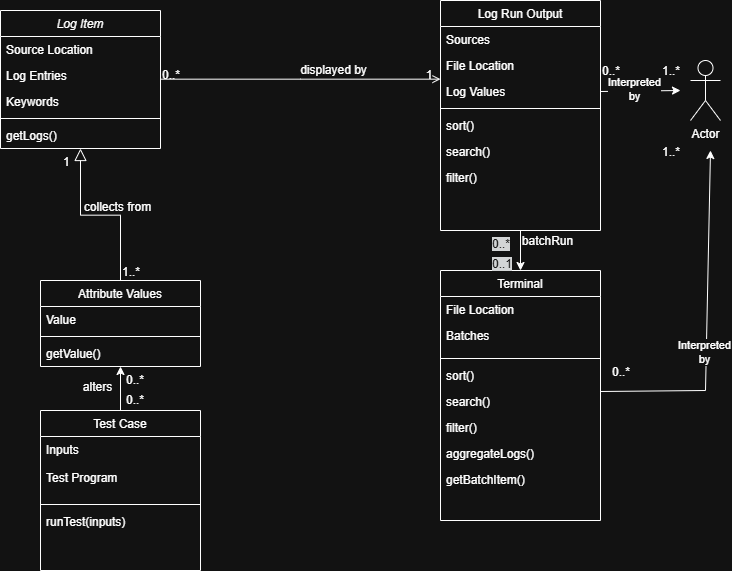

The diagram above was exported from draw.io. Its source (the exported page's mxGraphModel, read from the mxfile embedded in the PNG):
<mxGraphModel dx="1037" dy="676" grid="1" gridSize="10" guides="1" tooltips="1" connect="1" arrows="1" fold="1" page="1" pageScale="1" pageWidth="827" pageHeight="1169" math="0" shadow="0">
  <root>
    <mxCell id="WIyWlLk6GJQsqaUBKTNV-0" />
    <mxCell id="WIyWlLk6GJQsqaUBKTNV-1" parent="WIyWlLk6GJQsqaUBKTNV-0" />
    <mxCell id="zkfFHV4jXpPFQw0GAbJ--0" value="Log Item" style="swimlane;fontStyle=2;align=center;verticalAlign=top;childLayout=stackLayout;horizontal=1;startSize=26;horizontalStack=0;resizeParent=1;resizeLast=0;collapsible=1;marginBottom=0;rounded=0;shadow=0;strokeWidth=1;" parent="WIyWlLk6GJQsqaUBKTNV-1" vertex="1">
      <mxGeometry x="80" y="90" width="160" height="138" as="geometry">
        <mxRectangle x="230" y="140" width="160" height="26" as="alternateBounds" />
      </mxGeometry>
    </mxCell>
    <mxCell id="zkfFHV4jXpPFQw0GAbJ--1" value="Source Location" style="text;align=left;verticalAlign=top;spacingLeft=4;spacingRight=4;overflow=hidden;rotatable=0;points=[[0,0.5],[1,0.5]];portConstraint=eastwest;" parent="zkfFHV4jXpPFQw0GAbJ--0" vertex="1">
      <mxGeometry y="26" width="160" height="26" as="geometry" />
    </mxCell>
    <mxCell id="zkfFHV4jXpPFQw0GAbJ--2" value="Log Entries" style="text;align=left;verticalAlign=top;spacingLeft=4;spacingRight=4;overflow=hidden;rotatable=0;points=[[0,0.5],[1,0.5]];portConstraint=eastwest;rounded=0;shadow=0;html=0;" parent="zkfFHV4jXpPFQw0GAbJ--0" vertex="1">
      <mxGeometry y="52" width="160" height="26" as="geometry" />
    </mxCell>
    <mxCell id="zkfFHV4jXpPFQw0GAbJ--3" value="Keywords" style="text;align=left;verticalAlign=top;spacingLeft=4;spacingRight=4;overflow=hidden;rotatable=0;points=[[0,0.5],[1,0.5]];portConstraint=eastwest;rounded=0;shadow=0;html=0;" parent="zkfFHV4jXpPFQw0GAbJ--0" vertex="1">
      <mxGeometry y="78" width="160" height="26" as="geometry" />
    </mxCell>
    <mxCell id="zkfFHV4jXpPFQw0GAbJ--4" value="" style="line;html=1;strokeWidth=1;align=left;verticalAlign=middle;spacingTop=-1;spacingLeft=3;spacingRight=3;rotatable=0;labelPosition=right;points=[];portConstraint=eastwest;" parent="zkfFHV4jXpPFQw0GAbJ--0" vertex="1">
      <mxGeometry y="104" width="160" height="8" as="geometry" />
    </mxCell>
    <mxCell id="zkfFHV4jXpPFQw0GAbJ--5" value="getLogs()" style="text;align=left;verticalAlign=top;spacingLeft=4;spacingRight=4;overflow=hidden;rotatable=0;points=[[0,0.5],[1,0.5]];portConstraint=eastwest;" parent="zkfFHV4jXpPFQw0GAbJ--0" vertex="1">
      <mxGeometry y="112" width="160" height="26" as="geometry" />
    </mxCell>
    <mxCell id="zkfFHV4jXpPFQw0GAbJ--6" value="Attribute Values" style="swimlane;fontStyle=0;align=center;verticalAlign=top;childLayout=stackLayout;horizontal=1;startSize=26;horizontalStack=0;resizeParent=1;resizeLast=0;collapsible=1;marginBottom=0;rounded=0;shadow=0;strokeWidth=1;" parent="WIyWlLk6GJQsqaUBKTNV-1" vertex="1">
      <mxGeometry x="120" y="360" width="160" height="86" as="geometry">
        <mxRectangle x="130" y="380" width="160" height="26" as="alternateBounds" />
      </mxGeometry>
    </mxCell>
    <mxCell id="zkfFHV4jXpPFQw0GAbJ--7" value="Value" style="text;align=left;verticalAlign=top;spacingLeft=4;spacingRight=4;overflow=hidden;rotatable=0;points=[[0,0.5],[1,0.5]];portConstraint=eastwest;" parent="zkfFHV4jXpPFQw0GAbJ--6" vertex="1">
      <mxGeometry y="26" width="160" height="26" as="geometry" />
    </mxCell>
    <mxCell id="zkfFHV4jXpPFQw0GAbJ--9" value="&lt;span style=&quot;color: rgba(0, 0, 0, 0); font-family: monospace; font-size: 0px; background-color: rgb(27, 29, 30);&quot;&gt;%3CmxGraphModel%3E%3Croot%3E%3CmxCell%20id%3D%220%22%2F%3E%3CmxCell%20id%3D%221%22%20parent%3D%220%22%2F%3E%3CmxCell%20id%3D%222%22%20value%3D%22Data%20Source%22%20style%3D%22swimlane%3BfontStyle%3D0%3Balign%3Dcenter%3BverticalAlign%3Dtop%3BchildLayout%3DstackLayout%3Bhorizontal%3D1%3BstartSize%3D26%3BhorizontalStack%3D0%3BresizeParent%3D1%3BresizeLast%3D0%3Bcollapsible%3D1%3BmarginBottom%3D0%3Brounded%3D0%3Bshadow%3D0%3BstrokeWidth%3D1%3B%22%20vertex%3D%221%22%20parent%3D%221%22%3E%3CmxGeometry%20x%3D%22120%22%20y%3D%22360%22%20width%3D%22160%22%20height%3D%2280%22%20as%3D%22geometry%22%3E%3CmxRectangle%20x%3D%22130%22%20y%3D%22380%22%20width%3D%22160%22%20height%3D%2226%22%20as%3D%22alternateBounds%22%2F%3E%3C%2FmxGeometry%3E%3C%2FmxCell%3E%3CmxCell%20id%3D%223%22%20value%3D%22Value%22%20style%3D%22text%3Balign%3Dleft%3BverticalAlign%3Dtop%3BspacingLeft%3D4%3BspacingRight%3D4%3Boverflow%3Dhidden%3Brotatable%3D0%3Bpoints%3D%5B%5B0%2C0.5%5D%2C%5B1%2C0.5%5D%5D%3BportConstraint%3Deastwest%3B%22%20vertex%3D%221%22%20parent%3D%222%22%3E%3CmxGeometry%20y%3D%2226%22%20width%3D%22160%22%20height%3D%2226%22%20as%3D%22geometry%22%2F%3E%3C%2FmxCell%3E%3CmxCell%20id%3D%224%22%20value%3D%22%22%20style%3D%22line%3Bhtml%3D1%3BstrokeWidth%3D1%3Balign%3Dleft%3BverticalAlign%3Dmiddle%3BspacingTop%3D-1%3BspacingLeft%3D3%3BspacingRight%3D3%3Brotatable%3D0%3BlabelPosition%3Dright%3Bpoints%3D%5B%5D%3BportConstraint%3Deastwest%3B%22%20vertex%3D%221%22%20parent%3D%222%22%3E%3CmxGeometry%20y%3D%2252%22%20width%3D%22160%22%20height%3D%228%22%20as%3D%22geometry%22%2F%3E%3C%2FmxCell%3E%3C%2Froot%3E%3C%2FmxGraphModel%3E&lt;/span&gt;" style="line;html=1;strokeWidth=1;align=left;verticalAlign=middle;spacingTop=-1;spacingLeft=3;spacingRight=3;rotatable=0;labelPosition=right;points=[];portConstraint=eastwest;" parent="zkfFHV4jXpPFQw0GAbJ--6" vertex="1">
      <mxGeometry y="52" width="160" height="8" as="geometry" />
    </mxCell>
    <mxCell id="V19VHoPzscZBZWD8bSHO-9" value="getValue()" style="text;align=left;verticalAlign=top;spacingLeft=4;spacingRight=4;overflow=hidden;rotatable=0;points=[[0,0.5],[1,0.5]];portConstraint=eastwest;" vertex="1" parent="zkfFHV4jXpPFQw0GAbJ--6">
      <mxGeometry y="60" width="160" height="26" as="geometry" />
    </mxCell>
    <mxCell id="zkfFHV4jXpPFQw0GAbJ--12" value="" style="endArrow=block;endSize=10;endFill=0;shadow=0;strokeWidth=1;rounded=0;curved=0;edgeStyle=elbowEdgeStyle;elbow=vertical;" parent="WIyWlLk6GJQsqaUBKTNV-1" source="zkfFHV4jXpPFQw0GAbJ--6" target="zkfFHV4jXpPFQw0GAbJ--0" edge="1">
      <mxGeometry width="160" relative="1" as="geometry">
        <mxPoint x="200" y="203" as="sourcePoint" />
        <mxPoint x="200" y="203" as="targetPoint" />
      </mxGeometry>
    </mxCell>
    <mxCell id="V19VHoPzscZBZWD8bSHO-24" style="edgeStyle=orthogonalEdgeStyle;rounded=0;orthogonalLoop=1;jettySize=auto;html=1;exitX=0.5;exitY=1;exitDx=0;exitDy=0;entryX=0.5;entryY=0;entryDx=0;entryDy=0;" edge="1" parent="WIyWlLk6GJQsqaUBKTNV-1" source="zkfFHV4jXpPFQw0GAbJ--17" target="V19VHoPzscZBZWD8bSHO-13">
      <mxGeometry relative="1" as="geometry" />
    </mxCell>
    <mxCell id="zkfFHV4jXpPFQw0GAbJ--17" value="Log Run Output" style="swimlane;fontStyle=0;align=center;verticalAlign=top;childLayout=stackLayout;horizontal=1;startSize=26;horizontalStack=0;resizeParent=1;resizeLast=0;collapsible=1;marginBottom=0;rounded=0;shadow=0;strokeWidth=1;" parent="WIyWlLk6GJQsqaUBKTNV-1" vertex="1">
      <mxGeometry x="520" y="80" width="160" height="230" as="geometry">
        <mxRectangle x="550" y="140" width="160" height="26" as="alternateBounds" />
      </mxGeometry>
    </mxCell>
    <mxCell id="zkfFHV4jXpPFQw0GAbJ--18" value="Sources" style="text;align=left;verticalAlign=top;spacingLeft=4;spacingRight=4;overflow=hidden;rotatable=0;points=[[0,0.5],[1,0.5]];portConstraint=eastwest;" parent="zkfFHV4jXpPFQw0GAbJ--17" vertex="1">
      <mxGeometry y="26" width="160" height="26" as="geometry" />
    </mxCell>
    <mxCell id="zkfFHV4jXpPFQw0GAbJ--19" value="File Location" style="text;align=left;verticalAlign=top;spacingLeft=4;spacingRight=4;overflow=hidden;rotatable=0;points=[[0,0.5],[1,0.5]];portConstraint=eastwest;rounded=0;shadow=0;html=0;" parent="zkfFHV4jXpPFQw0GAbJ--17" vertex="1">
      <mxGeometry y="52" width="160" height="26" as="geometry" />
    </mxCell>
    <mxCell id="zkfFHV4jXpPFQw0GAbJ--20" value="Log Values" style="text;align=left;verticalAlign=top;spacingLeft=4;spacingRight=4;overflow=hidden;rotatable=0;points=[[0,0.5],[1,0.5]];portConstraint=eastwest;rounded=0;shadow=0;html=0;" parent="zkfFHV4jXpPFQw0GAbJ--17" vertex="1">
      <mxGeometry y="78" width="160" height="26" as="geometry" />
    </mxCell>
    <mxCell id="zkfFHV4jXpPFQw0GAbJ--23" value="" style="line;html=1;strokeWidth=1;align=left;verticalAlign=middle;spacingTop=-1;spacingLeft=3;spacingRight=3;rotatable=0;labelPosition=right;points=[];portConstraint=eastwest;" parent="zkfFHV4jXpPFQw0GAbJ--17" vertex="1">
      <mxGeometry y="104" width="160" height="8" as="geometry" />
    </mxCell>
    <mxCell id="zkfFHV4jXpPFQw0GAbJ--24" value="sort()" style="text;align=left;verticalAlign=top;spacingLeft=4;spacingRight=4;overflow=hidden;rotatable=0;points=[[0,0.5],[1,0.5]];portConstraint=eastwest;" parent="zkfFHV4jXpPFQw0GAbJ--17" vertex="1">
      <mxGeometry y="112" width="160" height="26" as="geometry" />
    </mxCell>
    <mxCell id="zkfFHV4jXpPFQw0GAbJ--25" value="search()" style="text;align=left;verticalAlign=top;spacingLeft=4;spacingRight=4;overflow=hidden;rotatable=0;points=[[0,0.5],[1,0.5]];portConstraint=eastwest;" parent="zkfFHV4jXpPFQw0GAbJ--17" vertex="1">
      <mxGeometry y="138" width="160" height="26" as="geometry" />
    </mxCell>
    <mxCell id="V19VHoPzscZBZWD8bSHO-3" value="filter()" style="text;align=left;verticalAlign=top;spacingLeft=4;spacingRight=4;overflow=hidden;rotatable=0;points=[[0,0.5],[1,0.5]];portConstraint=eastwest;" vertex="1" parent="zkfFHV4jXpPFQw0GAbJ--17">
      <mxGeometry y="164" width="160" height="26" as="geometry" />
    </mxCell>
    <mxCell id="zkfFHV4jXpPFQw0GAbJ--26" value="" style="endArrow=open;shadow=0;strokeWidth=1;rounded=0;curved=0;endFill=1;edgeStyle=elbowEdgeStyle;elbow=vertical;" parent="WIyWlLk6GJQsqaUBKTNV-1" source="zkfFHV4jXpPFQw0GAbJ--0" target="zkfFHV4jXpPFQw0GAbJ--17" edge="1">
      <mxGeometry x="0.5" y="41" relative="1" as="geometry">
        <mxPoint x="380" y="192" as="sourcePoint" />
        <mxPoint x="540" y="192" as="targetPoint" />
        <mxPoint x="-40" y="32" as="offset" />
      </mxGeometry>
    </mxCell>
    <mxCell id="zkfFHV4jXpPFQw0GAbJ--27" value="0..*" style="resizable=0;align=left;verticalAlign=bottom;labelBackgroundColor=none;fontSize=12;" parent="zkfFHV4jXpPFQw0GAbJ--26" connectable="0" vertex="1">
      <mxGeometry x="-1" relative="1" as="geometry">
        <mxPoint y="4" as="offset" />
      </mxGeometry>
    </mxCell>
    <mxCell id="zkfFHV4jXpPFQw0GAbJ--28" value="1" style="resizable=0;align=right;verticalAlign=bottom;labelBackgroundColor=none;fontSize=12;" parent="zkfFHV4jXpPFQw0GAbJ--26" connectable="0" vertex="1">
      <mxGeometry x="1" relative="1" as="geometry">
        <mxPoint x="-7" y="4" as="offset" />
      </mxGeometry>
    </mxCell>
    <mxCell id="zkfFHV4jXpPFQw0GAbJ--29" value="displayed by" style="text;html=1;resizable=0;points=[];;align=center;verticalAlign=middle;labelBackgroundColor=none;rounded=0;shadow=0;strokeWidth=1;fontSize=12;" parent="zkfFHV4jXpPFQw0GAbJ--26" vertex="1" connectable="0">
      <mxGeometry x="0.5" y="49" relative="1" as="geometry">
        <mxPoint x="-38" y="40" as="offset" />
      </mxGeometry>
    </mxCell>
    <mxCell id="V19VHoPzscZBZWD8bSHO-0" value="collects from" style="text;html=1;resizable=0;points=[];;align=center;verticalAlign=middle;labelBackgroundColor=none;rounded=0;shadow=0;strokeWidth=1;fontSize=12;" vertex="1" connectable="0" parent="WIyWlLk6GJQsqaUBKTNV-1">
      <mxGeometry x="210" y="290" as="geometry">
        <mxPoint x="-14" y="-4" as="offset" />
      </mxGeometry>
    </mxCell>
    <mxCell id="V19VHoPzscZBZWD8bSHO-1" value="1" style="resizable=0;align=left;verticalAlign=bottom;labelBackgroundColor=none;fontSize=12;" connectable="0" vertex="1" parent="WIyWlLk6GJQsqaUBKTNV-1">
      <mxGeometry x="141" y="250" as="geometry" />
    </mxCell>
    <mxCell id="V19VHoPzscZBZWD8bSHO-2" value="1..*" style="resizable=0;align=left;verticalAlign=bottom;labelBackgroundColor=none;fontSize=12;" connectable="0" vertex="1" parent="WIyWlLk6GJQsqaUBKTNV-1">
      <mxGeometry x="200" y="360" as="geometry" />
    </mxCell>
    <mxCell id="V19VHoPzscZBZWD8bSHO-7" style="edgeStyle=orthogonalEdgeStyle;rounded=0;orthogonalLoop=1;jettySize=auto;html=1;exitX=0.5;exitY=0;exitDx=0;exitDy=0;entryX=0.5;entryY=1;entryDx=0;entryDy=0;" edge="1" parent="WIyWlLk6GJQsqaUBKTNV-1" source="V19VHoPzscZBZWD8bSHO-4" target="zkfFHV4jXpPFQw0GAbJ--6">
      <mxGeometry relative="1" as="geometry" />
    </mxCell>
    <mxCell id="V19VHoPzscZBZWD8bSHO-4" value="Test Case" style="swimlane;fontStyle=0;align=center;verticalAlign=top;childLayout=stackLayout;horizontal=1;startSize=26;horizontalStack=0;resizeParent=1;resizeLast=0;collapsible=1;marginBottom=0;rounded=0;shadow=0;strokeWidth=1;" vertex="1" parent="WIyWlLk6GJQsqaUBKTNV-1">
      <mxGeometry x="120" y="490" width="160" height="160" as="geometry">
        <mxRectangle x="130" y="380" width="160" height="26" as="alternateBounds" />
      </mxGeometry>
    </mxCell>
    <mxCell id="V19VHoPzscZBZWD8bSHO-5" value="Inputs&#10;&#10;Test Program" style="text;align=left;verticalAlign=top;spacingLeft=4;spacingRight=4;overflow=hidden;rotatable=0;points=[[0,0.5],[1,0.5]];portConstraint=eastwest;" vertex="1" parent="V19VHoPzscZBZWD8bSHO-4">
      <mxGeometry y="26" width="160" height="64" as="geometry" />
    </mxCell>
    <mxCell id="V19VHoPzscZBZWD8bSHO-6" value="" style="line;html=1;strokeWidth=1;align=left;verticalAlign=middle;spacingTop=-1;spacingLeft=3;spacingRight=3;rotatable=0;labelPosition=right;points=[];portConstraint=eastwest;" vertex="1" parent="V19VHoPzscZBZWD8bSHO-4">
      <mxGeometry y="90" width="160" height="8" as="geometry" />
    </mxCell>
    <mxCell id="V19VHoPzscZBZWD8bSHO-8" value="runTest(inputs)" style="text;align=left;verticalAlign=top;spacingLeft=4;spacingRight=4;overflow=hidden;rotatable=0;points=[[0,0.5],[1,0.5]];portConstraint=eastwest;" vertex="1" parent="V19VHoPzscZBZWD8bSHO-4">
      <mxGeometry y="98" width="160" height="26" as="geometry" />
    </mxCell>
    <mxCell id="V19VHoPzscZBZWD8bSHO-10" value="0..*" style="resizable=0;align=left;verticalAlign=bottom;labelBackgroundColor=none;fontSize=12;" connectable="0" vertex="1" parent="WIyWlLk6GJQsqaUBKTNV-1">
      <mxGeometry x="350" y="350" as="geometry">
        <mxPoint x="-146" y="138" as="offset" />
      </mxGeometry>
    </mxCell>
    <mxCell id="V19VHoPzscZBZWD8bSHO-11" value="0..*" style="resizable=0;align=left;verticalAlign=bottom;labelBackgroundColor=none;fontSize=12;" connectable="0" vertex="1" parent="WIyWlLk6GJQsqaUBKTNV-1">
      <mxGeometry x="350" y="330" as="geometry">
        <mxPoint x="-146" y="138" as="offset" />
      </mxGeometry>
    </mxCell>
    <mxCell id="V19VHoPzscZBZWD8bSHO-12" value="alters" style="text;html=1;resizable=0;points=[];;align=center;verticalAlign=middle;labelBackgroundColor=none;rounded=0;shadow=0;strokeWidth=1;fontSize=12;" vertex="1" connectable="0" parent="WIyWlLk6GJQsqaUBKTNV-1">
      <mxGeometry x="190" y="470" as="geometry">
        <mxPoint x="-14" y="-4" as="offset" />
      </mxGeometry>
    </mxCell>
    <mxCell id="V19VHoPzscZBZWD8bSHO-13" value="Terminal" style="swimlane;fontStyle=0;align=center;verticalAlign=top;childLayout=stackLayout;horizontal=1;startSize=26;horizontalStack=0;resizeParent=1;resizeLast=0;collapsible=1;marginBottom=0;rounded=0;shadow=0;strokeWidth=1;" vertex="1" parent="WIyWlLk6GJQsqaUBKTNV-1">
      <mxGeometry x="520" y="350" width="160" height="250" as="geometry">
        <mxRectangle x="550" y="140" width="160" height="26" as="alternateBounds" />
      </mxGeometry>
    </mxCell>
    <mxCell id="V19VHoPzscZBZWD8bSHO-15" value="File Location" style="text;align=left;verticalAlign=top;spacingLeft=4;spacingRight=4;overflow=hidden;rotatable=0;points=[[0,0.5],[1,0.5]];portConstraint=eastwest;rounded=0;shadow=0;html=0;" vertex="1" parent="V19VHoPzscZBZWD8bSHO-13">
      <mxGeometry y="26" width="160" height="26" as="geometry" />
    </mxCell>
    <mxCell id="V19VHoPzscZBZWD8bSHO-21" value="Batches" style="text;align=left;verticalAlign=top;spacingLeft=4;spacingRight=4;overflow=hidden;rotatable=0;points=[[0,0.5],[1,0.5]];portConstraint=eastwest;rounded=0;shadow=0;html=0;" vertex="1" parent="V19VHoPzscZBZWD8bSHO-13">
      <mxGeometry y="52" width="160" height="32" as="geometry" />
    </mxCell>
    <mxCell id="V19VHoPzscZBZWD8bSHO-17" value="" style="line;html=1;strokeWidth=1;align=left;verticalAlign=middle;spacingTop=-1;spacingLeft=3;spacingRight=3;rotatable=0;labelPosition=right;points=[];portConstraint=eastwest;" vertex="1" parent="V19VHoPzscZBZWD8bSHO-13">
      <mxGeometry y="84" width="160" height="8" as="geometry" />
    </mxCell>
    <mxCell id="V19VHoPzscZBZWD8bSHO-18" value="sort()" style="text;align=left;verticalAlign=top;spacingLeft=4;spacingRight=4;overflow=hidden;rotatable=0;points=[[0,0.5],[1,0.5]];portConstraint=eastwest;" vertex="1" parent="V19VHoPzscZBZWD8bSHO-13">
      <mxGeometry y="92" width="160" height="26" as="geometry" />
    </mxCell>
    <mxCell id="V19VHoPzscZBZWD8bSHO-19" value="search()" style="text;align=left;verticalAlign=top;spacingLeft=4;spacingRight=4;overflow=hidden;rotatable=0;points=[[0,0.5],[1,0.5]];portConstraint=eastwest;" vertex="1" parent="V19VHoPzscZBZWD8bSHO-13">
      <mxGeometry y="118" width="160" height="26" as="geometry" />
    </mxCell>
    <mxCell id="V19VHoPzscZBZWD8bSHO-20" value="filter()" style="text;align=left;verticalAlign=top;spacingLeft=4;spacingRight=4;overflow=hidden;rotatable=0;points=[[0,0.5],[1,0.5]];portConstraint=eastwest;" vertex="1" parent="V19VHoPzscZBZWD8bSHO-13">
      <mxGeometry y="144" width="160" height="26" as="geometry" />
    </mxCell>
    <mxCell id="V19VHoPzscZBZWD8bSHO-22" value="aggregateLogs()" style="text;align=left;verticalAlign=top;spacingLeft=4;spacingRight=4;overflow=hidden;rotatable=0;points=[[0,0.5],[1,0.5]];portConstraint=eastwest;" vertex="1" parent="V19VHoPzscZBZWD8bSHO-13">
      <mxGeometry y="170" width="160" height="26" as="geometry" />
    </mxCell>
    <mxCell id="V19VHoPzscZBZWD8bSHO-23" value="getBatchItem()" style="text;align=left;verticalAlign=top;spacingLeft=4;spacingRight=4;overflow=hidden;rotatable=0;points=[[0,0.5],[1,0.5]];portConstraint=eastwest;" vertex="1" parent="V19VHoPzscZBZWD8bSHO-13">
      <mxGeometry y="196" width="160" height="26" as="geometry" />
    </mxCell>
    <mxCell id="V19VHoPzscZBZWD8bSHO-25" value="batchRun" style="text;html=1;resizable=0;points=[];;align=center;verticalAlign=middle;labelBackgroundColor=none;rounded=0;shadow=0;strokeWidth=1;fontSize=12;" vertex="1" connectable="0" parent="WIyWlLk6GJQsqaUBKTNV-1">
      <mxGeometry x="630" y="310" as="geometry">
        <mxPoint x="-4" y="10" as="offset" />
      </mxGeometry>
    </mxCell>
    <mxCell id="V19VHoPzscZBZWD8bSHO-26" value="&lt;span style=&quot;color: rgb(255, 255, 255); font-family: Helvetica; font-size: 12px; font-style: normal; font-variant-ligatures: normal; font-variant-caps: normal; font-weight: 400; letter-spacing: normal; orphans: 2; text-align: left; text-indent: 0px; text-transform: none; widows: 2; word-spacing: 0px; -webkit-text-stroke-width: 0px; white-space: nowrap; background-color: rgb(27, 29, 30); text-decoration-thickness: initial; text-decoration-style: initial; text-decoration-color: initial; display: inline !important; float: none;&quot;&gt;0..*&lt;/span&gt;" style="text;whiteSpace=wrap;html=1;" vertex="1" parent="WIyWlLk6GJQsqaUBKTNV-1">
      <mxGeometry x="570" y="310" width="160" height="40" as="geometry" />
    </mxCell>
    <mxCell id="V19VHoPzscZBZWD8bSHO-27" value="&lt;span style=&quot;color: rgb(255, 255, 255); font-family: Helvetica; font-size: 12px; font-style: normal; font-variant-ligatures: normal; font-variant-caps: normal; font-weight: 400; letter-spacing: normal; orphans: 2; text-align: left; text-indent: 0px; text-transform: none; widows: 2; word-spacing: 0px; -webkit-text-stroke-width: 0px; white-space: nowrap; background-color: rgb(27, 29, 30); text-decoration-thickness: initial; text-decoration-style: initial; text-decoration-color: initial; float: none; display: inline !important;&quot;&gt;0..1&lt;/span&gt;" style="text;whiteSpace=wrap;html=1;" vertex="1" parent="WIyWlLk6GJQsqaUBKTNV-1">
      <mxGeometry x="570" y="330" width="50" height="40" as="geometry" />
    </mxCell>
    <mxCell id="V19VHoPzscZBZWD8bSHO-28" value="Actor" style="shape=umlActor;verticalLabelPosition=bottom;verticalAlign=top;html=1;outlineConnect=0;" vertex="1" parent="WIyWlLk6GJQsqaUBKTNV-1">
      <mxGeometry x="770" y="140" width="30" height="60" as="geometry" />
    </mxCell>
    <mxCell id="V19VHoPzscZBZWD8bSHO-29" value="" style="endArrow=classic;html=1;rounded=0;exitX=1;exitY=0.5;exitDx=0;exitDy=0;" edge="1" parent="WIyWlLk6GJQsqaUBKTNV-1" source="zkfFHV4jXpPFQw0GAbJ--20">
      <mxGeometry width="50" height="50" relative="1" as="geometry">
        <mxPoint x="690" y="210" as="sourcePoint" />
        <mxPoint x="760" y="170" as="targetPoint" />
      </mxGeometry>
    </mxCell>
    <mxCell id="V19VHoPzscZBZWD8bSHO-30" value="Interpreted&lt;div&gt;by&lt;/div&gt;" style="edgeLabel;html=1;align=center;verticalAlign=middle;resizable=0;points=[];" vertex="1" connectable="0" parent="V19VHoPzscZBZWD8bSHO-29">
      <mxGeometry x="-0.1661" y="2" relative="1" as="geometry">
        <mxPoint as="offset" />
      </mxGeometry>
    </mxCell>
    <mxCell id="V19VHoPzscZBZWD8bSHO-31" value="" style="endArrow=classic;html=1;rounded=0;exitX=1;exitY=0.5;exitDx=0;exitDy=0;" edge="1" parent="WIyWlLk6GJQsqaUBKTNV-1">
      <mxGeometry width="50" height="50" relative="1" as="geometry">
        <mxPoint x="680" y="471" as="sourcePoint" />
        <mxPoint x="790" y="230" as="targetPoint" />
        <Array as="points">
          <mxPoint x="785" y="470" />
        </Array>
      </mxGeometry>
    </mxCell>
    <mxCell id="V19VHoPzscZBZWD8bSHO-32" value="Interpreted&lt;div&gt;by&lt;/div&gt;" style="edgeLabel;html=1;align=center;verticalAlign=middle;resizable=0;points=[];" vertex="1" connectable="0" parent="V19VHoPzscZBZWD8bSHO-31">
      <mxGeometry x="-0.1661" y="2" relative="1" as="geometry">
        <mxPoint as="offset" />
      </mxGeometry>
    </mxCell>
    <mxCell id="V19VHoPzscZBZWD8bSHO-34" value="0..*" style="resizable=0;align=left;verticalAlign=bottom;labelBackgroundColor=none;fontSize=12;" connectable="0" vertex="1" parent="WIyWlLk6GJQsqaUBKTNV-1">
      <mxGeometry x="680" y="159" as="geometry" />
    </mxCell>
    <mxCell id="V19VHoPzscZBZWD8bSHO-35" value="1..*" style="resizable=0;align=left;verticalAlign=bottom;labelBackgroundColor=none;fontSize=12;" connectable="0" vertex="1" parent="WIyWlLk6GJQsqaUBKTNV-1">
      <mxGeometry x="740" y="159" as="geometry" />
    </mxCell>
    <mxCell id="V19VHoPzscZBZWD8bSHO-36" value="0..*" style="resizable=0;align=left;verticalAlign=bottom;labelBackgroundColor=none;fontSize=12;" connectable="0" vertex="1" parent="WIyWlLk6GJQsqaUBKTNV-1">
      <mxGeometry x="690" y="460" as="geometry" />
    </mxCell>
    <mxCell id="V19VHoPzscZBZWD8bSHO-37" value="1..*" style="resizable=0;align=left;verticalAlign=bottom;labelBackgroundColor=none;fontSize=12;" connectable="0" vertex="1" parent="WIyWlLk6GJQsqaUBKTNV-1">
      <mxGeometry x="740" y="240" as="geometry" />
    </mxCell>
  </root>
</mxGraphModel>